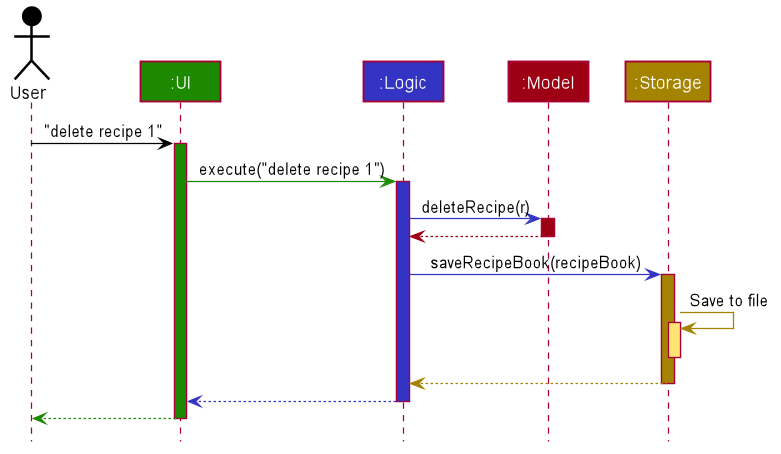

The diagram above was rendered by PlantUML. Its source (embedded in the PNG):
@startuml








skinparam BackgroundColor #FFFFFFF

skinparam Shadowing false

skinparam Class {
    FontColor #FFFFFF
    BorderThickness 1
    BorderColor #FFFFFF
    StereotypeFontColor #FFFFFF
    FontName Arial
}

skinparam Actor {
    BorderColor #000000
    Color #000000
    FontName Arial
}

skinparam Sequence {
    MessageAlign center
    BoxFontSize 15
    BoxPadding 0
    BoxFontColor #FFFFFF
    FontName Arial
}

skinparam Participant {
    FontColor #FFFFFFF
    Padding 20
}

skinparam MinClassWidth 50
skinparam ParticipantPadding 10
skinparam Shadowing false
skinparam DefaultTextAlignment center
skinparam packageStyle Rectangle

hide footbox
hide members
hide circle

Actor User as user #000000
Participant ":UI" as ui #1D8900
Participant ":Logic" as logic #3333C4
Participant ":Model" as model #9D0012
Participant ":Storage" as storage #A38300

user -[#000000]> ui : "delete recipe 1"
activate ui #1D8900

ui -[#1D8900]> logic : execute("delete recipe 1")
activate logic #3333C4

logic -[#3333C4]> model : deleteRecipe(r)
activate model #9D0012

model -[#9D0012]-> logic
deactivate model

logic -[#3333C4]> storage : saveRecipeBook(recipeBook)
activate storage #A38300

storage -[#A38300]> storage : Save to file
activate storage #FFE374
deactivate storage

storage --[#A38300]> logic
deactivate storage

logic --[#3333C4]> ui
deactivate logic

ui--[#1D8900]> user
deactivate ui
@enduml